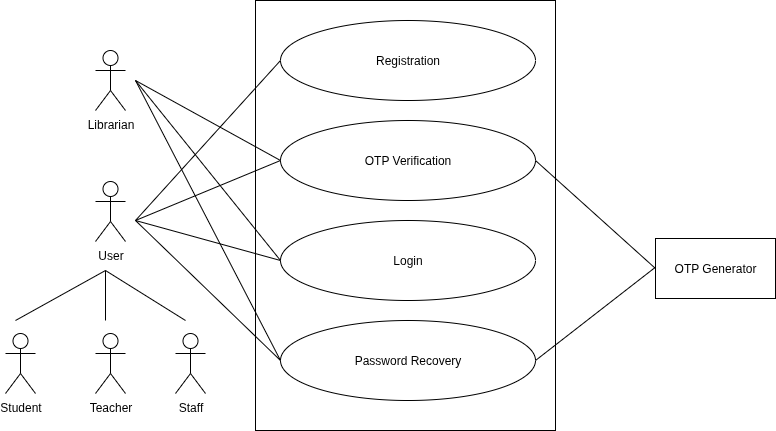

The diagram above was exported from draw.io. Its source (the exported page's mxGraphModel, read from the mxfile embedded in the PNG):
<mxGraphModel dx="1463" dy="751" grid="1" gridSize="10" guides="1" tooltips="1" connect="1" arrows="1" fold="1" page="1" pageScale="1" pageWidth="850" pageHeight="1100" math="0" shadow="0">
  <root>
    <mxCell id="0" />
    <mxCell id="1" parent="0" />
    <mxCell id="YIv8m6OLeYCuBBSJTVJ4-4" value="" style="rounded=0;whiteSpace=wrap;html=1;" parent="1" vertex="1">
      <mxGeometry x="280" y="480" width="300" height="430" as="geometry" />
    </mxCell>
    <mxCell id="YIv8m6OLeYCuBBSJTVJ4-5" value="Registration" style="ellipse;whiteSpace=wrap;html=1;" parent="1" vertex="1">
      <mxGeometry x="305" y="500" width="255" height="80" as="geometry" />
    </mxCell>
    <mxCell id="YIv8m6OLeYCuBBSJTVJ4-6" value="OTP Verification" style="ellipse;whiteSpace=wrap;html=1;" parent="1" vertex="1">
      <mxGeometry x="305" y="600" width="255" height="80" as="geometry" />
    </mxCell>
    <mxCell id="YIv8m6OLeYCuBBSJTVJ4-7" value="Login" style="ellipse;whiteSpace=wrap;html=1;" parent="1" vertex="1">
      <mxGeometry x="305" y="700" width="255" height="80" as="geometry" />
    </mxCell>
    <mxCell id="YIv8m6OLeYCuBBSJTVJ4-8" value="Password Recovery" style="ellipse;whiteSpace=wrap;html=1;" parent="1" vertex="1">
      <mxGeometry x="305" y="800" width="255" height="80" as="geometry" />
    </mxCell>
    <mxCell id="YIv8m6OLeYCuBBSJTVJ4-9" value="User" style="shape=umlActor;verticalLabelPosition=bottom;verticalAlign=top;html=1;" parent="1" vertex="1">
      <mxGeometry x="120" y="661" width="30" height="60" as="geometry" />
    </mxCell>
    <mxCell id="YIv8m6OLeYCuBBSJTVJ4-10" value="Staff" style="shape=umlActor;verticalLabelPosition=bottom;verticalAlign=top;html=1;" parent="1" vertex="1">
      <mxGeometry x="200" y="813" width="30" height="60" as="geometry" />
    </mxCell>
    <mxCell id="YIv8m6OLeYCuBBSJTVJ4-11" value="Teacher" style="shape=umlActor;verticalLabelPosition=bottom;verticalAlign=top;html=1;" parent="1" vertex="1">
      <mxGeometry x="120" y="813" width="30" height="60" as="geometry" />
    </mxCell>
    <mxCell id="YIv8m6OLeYCuBBSJTVJ4-12" value="Student" style="shape=umlActor;verticalLabelPosition=bottom;verticalAlign=top;html=1;" parent="1" vertex="1">
      <mxGeometry x="30" y="813" width="30" height="60" as="geometry" />
    </mxCell>
    <mxCell id="YIv8m6OLeYCuBBSJTVJ4-13" value="" style="endArrow=none;html=1;rounded=0;" parent="1" edge="1">
      <mxGeometry width="50" height="50" relative="1" as="geometry">
        <mxPoint x="130" y="750" as="sourcePoint" />
        <mxPoint x="40" y="800" as="targetPoint" />
      </mxGeometry>
    </mxCell>
    <mxCell id="YIv8m6OLeYCuBBSJTVJ4-14" value="" style="endArrow=none;html=1;rounded=0;" parent="1" edge="1">
      <mxGeometry width="50" height="50" relative="1" as="geometry">
        <mxPoint x="130" y="750" as="sourcePoint" />
        <mxPoint x="130" y="800" as="targetPoint" />
      </mxGeometry>
    </mxCell>
    <mxCell id="YIv8m6OLeYCuBBSJTVJ4-15" value="" style="endArrow=none;html=1;rounded=0;" parent="1" edge="1">
      <mxGeometry width="50" height="50" relative="1" as="geometry">
        <mxPoint x="130" y="750" as="sourcePoint" />
        <mxPoint x="210" y="800" as="targetPoint" />
      </mxGeometry>
    </mxCell>
    <mxCell id="YIv8m6OLeYCuBBSJTVJ4-16" value="Librarian" style="shape=umlActor;verticalLabelPosition=bottom;verticalAlign=top;html=1;" parent="1" vertex="1">
      <mxGeometry x="120" y="530" width="30" height="60" as="geometry" />
    </mxCell>
    <mxCell id="YIv8m6OLeYCuBBSJTVJ4-18" value="" style="endArrow=none;html=1;rounded=0;entryX=0;entryY=0.5;entryDx=0;entryDy=0;" parent="1" target="YIv8m6OLeYCuBBSJTVJ4-5" edge="1">
      <mxGeometry width="50" height="50" relative="1" as="geometry">
        <mxPoint x="160" y="700" as="sourcePoint" />
        <mxPoint x="250" y="820" as="targetPoint" />
      </mxGeometry>
    </mxCell>
    <mxCell id="YIv8m6OLeYCuBBSJTVJ4-19" value="" style="endArrow=none;html=1;rounded=0;entryX=0;entryY=0.5;entryDx=0;entryDy=0;" parent="1" target="YIv8m6OLeYCuBBSJTVJ4-6" edge="1">
      <mxGeometry width="50" height="50" relative="1" as="geometry">
        <mxPoint x="160" y="700" as="sourcePoint" />
        <mxPoint x="270" y="740" as="targetPoint" />
      </mxGeometry>
    </mxCell>
    <mxCell id="YIv8m6OLeYCuBBSJTVJ4-20" value="" style="endArrow=none;html=1;rounded=0;entryX=0;entryY=0.5;entryDx=0;entryDy=0;" parent="1" target="YIv8m6OLeYCuBBSJTVJ4-7" edge="1">
      <mxGeometry width="50" height="50" relative="1" as="geometry">
        <mxPoint x="160" y="700" as="sourcePoint" />
        <mxPoint x="290" y="730" as="targetPoint" />
      </mxGeometry>
    </mxCell>
    <mxCell id="YIv8m6OLeYCuBBSJTVJ4-21" value="" style="endArrow=none;html=1;rounded=0;entryX=0;entryY=0.5;entryDx=0;entryDy=0;" parent="1" target="YIv8m6OLeYCuBBSJTVJ4-8" edge="1">
      <mxGeometry width="50" height="50" relative="1" as="geometry">
        <mxPoint x="160" y="700" as="sourcePoint" />
        <mxPoint x="370" y="730" as="targetPoint" />
      </mxGeometry>
    </mxCell>
    <mxCell id="YIv8m6OLeYCuBBSJTVJ4-22" value="" style="endArrow=none;html=1;rounded=0;entryX=0;entryY=0.5;entryDx=0;entryDy=0;" parent="1" target="YIv8m6OLeYCuBBSJTVJ4-7" edge="1">
      <mxGeometry width="50" height="50" relative="1" as="geometry">
        <mxPoint x="160" y="560" as="sourcePoint" />
        <mxPoint x="320" y="700" as="targetPoint" />
      </mxGeometry>
    </mxCell>
    <mxCell id="YIv8m6OLeYCuBBSJTVJ4-23" value="OTP Generator" style="rounded=0;whiteSpace=wrap;html=1;" parent="1" vertex="1">
      <mxGeometry x="680" y="718" width="120" height="60" as="geometry" />
    </mxCell>
    <mxCell id="YIv8m6OLeYCuBBSJTVJ4-24" value="" style="endArrow=none;html=1;rounded=0;exitX=1;exitY=0.5;exitDx=0;exitDy=0;entryX=0;entryY=0.5;entryDx=0;entryDy=0;" parent="1" source="YIv8m6OLeYCuBBSJTVJ4-6" target="YIv8m6OLeYCuBBSJTVJ4-23" edge="1">
      <mxGeometry width="50" height="50" relative="1" as="geometry">
        <mxPoint x="650" y="650" as="sourcePoint" />
        <mxPoint x="730" y="700" as="targetPoint" />
      </mxGeometry>
    </mxCell>
    <mxCell id="YIv8m6OLeYCuBBSJTVJ4-25" value="" style="endArrow=none;html=1;rounded=0;exitX=1;exitY=0.5;exitDx=0;exitDy=0;entryX=0;entryY=0.478;entryDx=0;entryDy=0;entryPerimeter=0;" parent="1" source="YIv8m6OLeYCuBBSJTVJ4-8" target="YIv8m6OLeYCuBBSJTVJ4-23" edge="1">
      <mxGeometry width="50" height="50" relative="1" as="geometry">
        <mxPoint x="610" y="720" as="sourcePoint" />
        <mxPoint x="680" y="670" as="targetPoint" />
      </mxGeometry>
    </mxCell>
    <mxCell id="DgP19xsP1lJS-Yw_1Z57-1" value="" style="endArrow=none;html=1;rounded=0;entryX=0;entryY=0.5;entryDx=0;entryDy=0;" edge="1" parent="1" target="YIv8m6OLeYCuBBSJTVJ4-8">
      <mxGeometry width="50" height="50" relative="1" as="geometry">
        <mxPoint x="160" y="560" as="sourcePoint" />
        <mxPoint x="335" y="780" as="targetPoint" />
      </mxGeometry>
    </mxCell>
    <mxCell id="DgP19xsP1lJS-Yw_1Z57-2" value="" style="endArrow=none;html=1;rounded=0;exitX=0;exitY=0.5;exitDx=0;exitDy=0;" edge="1" parent="1" source="YIv8m6OLeYCuBBSJTVJ4-6">
      <mxGeometry width="50" height="50" relative="1" as="geometry">
        <mxPoint x="400" y="650" as="sourcePoint" />
        <mxPoint x="160" y="560" as="targetPoint" />
      </mxGeometry>
    </mxCell>
  </root>
</mxGraphModel>